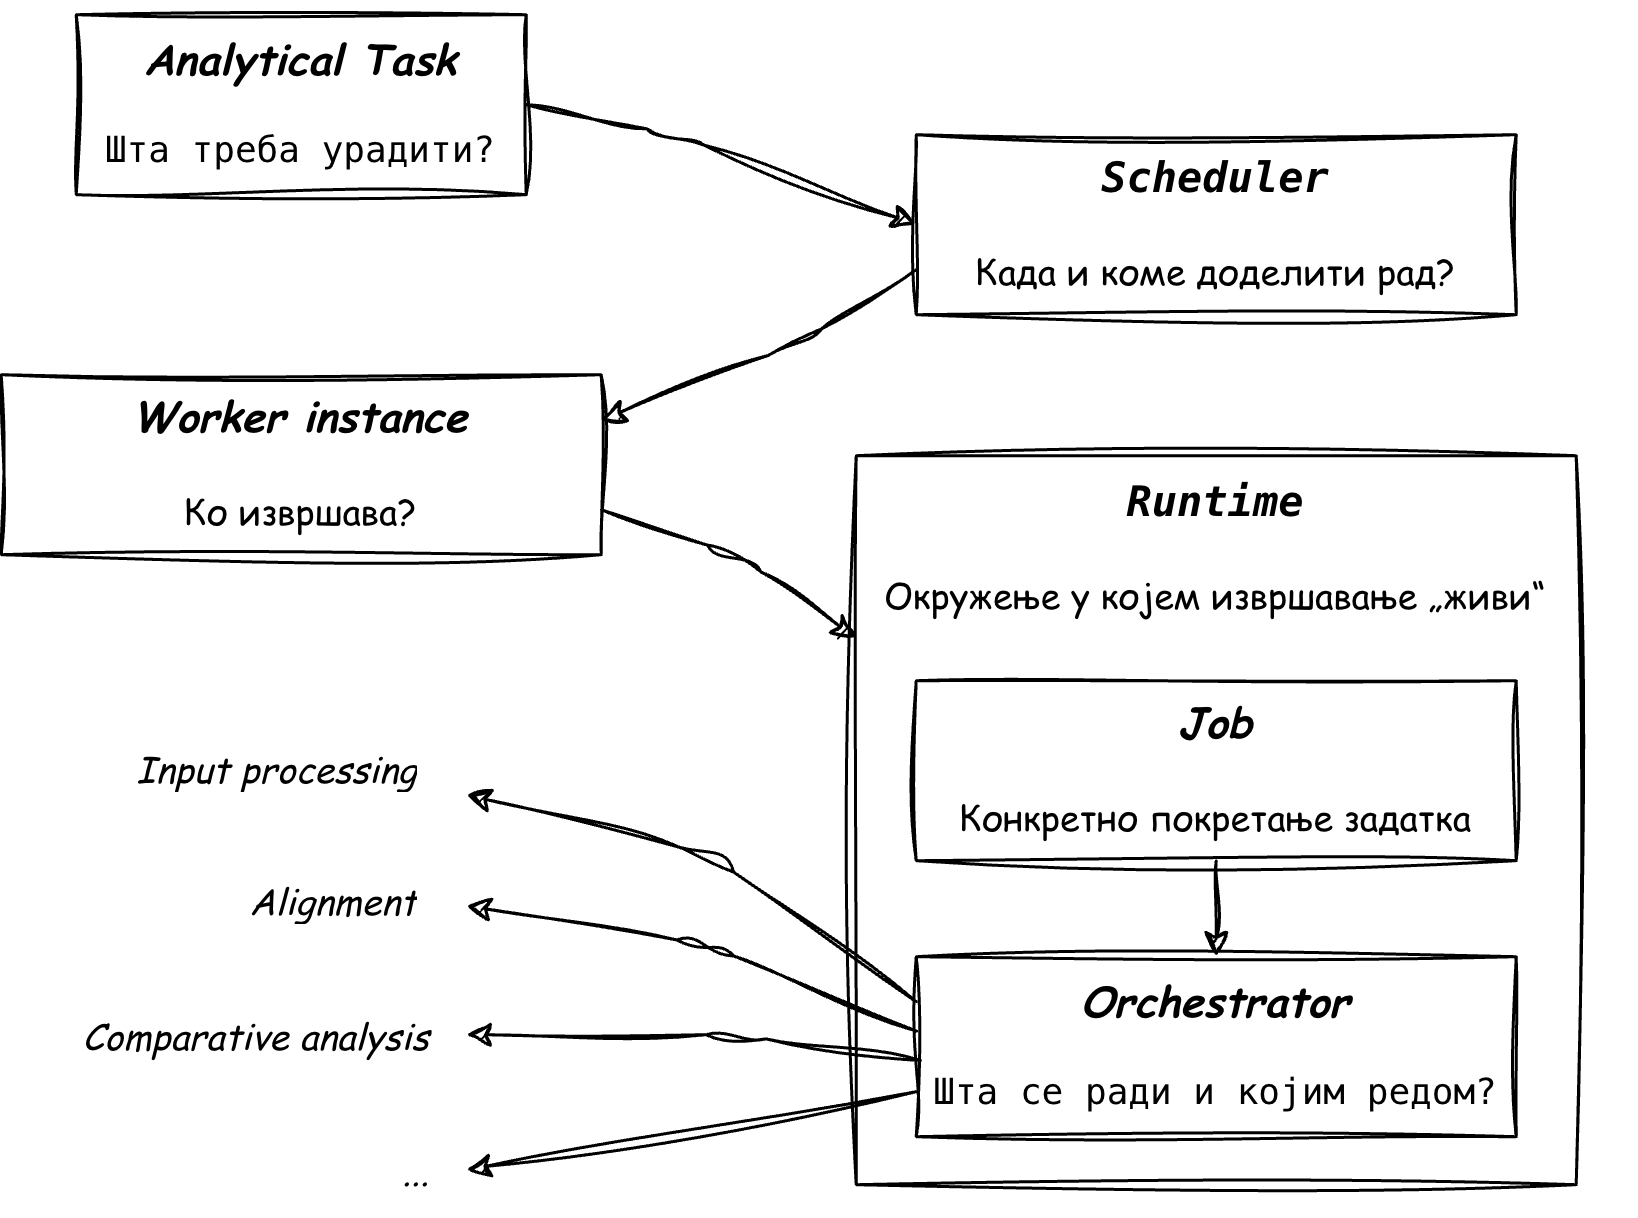

The diagram above was exported from draw.io. Its source (the exported page's mxGraphModel, read from the mxfile embedded in the PNG):
<mxGraphModel dx="708" dy="435" grid="1" gridSize="10" guides="1" tooltips="1" connect="1" arrows="1" fold="1" page="1" pageScale="1" pageWidth="827" pageHeight="1169" math="0" shadow="0">
  <root>
    <mxCell id="0" />
    <mxCell id="1" parent="0" />
    <mxCell id="IAIlfik7lqYtiTm0q00A-6" parent="1" style="text;html=1;whiteSpace=wrap;strokeColor=none;fillColor=none;align=center;verticalAlign=middle;rounded=0;" value="&lt;pre dir=&quot;ltr&quot;&gt;&lt;font face=&quot;Comic Sans MS&quot;&gt;&lt;code&gt;&lt;font style=&quot;font-size: 14px;&quot;&gt;&lt;b&gt;&lt;i&gt;Runtime&lt;/i&gt;&lt;/b&gt;&lt;/font&gt;&lt;br&gt;&lt;/code&gt;&lt;br&gt;Окружење у којем извршавање „живи“&lt;/font&gt;&lt;/pre&gt;" vertex="1">
      <mxGeometry height="60" width="280" x="320" y="188" as="geometry" />
    </mxCell>
    <mxCell id="IAIlfik7lqYtiTm0q00A-2" parent="1" style="rounded=0;whiteSpace=wrap;html=1;fillStyle=zigzag-line;fillColor=none;perimeterSpacing=0;sketch=1;curveFitting=1;jiggle=2;" value="&lt;pre dir=&quot;ltr&quot;&gt;&lt;code style=&quot;&quot;&gt;&lt;font style=&quot;font-family: &amp;quot;Comic Sans MS&amp;quot;; font-size: 14px;&quot;&gt;&lt;b style=&quot;&quot;&gt;&lt;i&gt;Analytical Task&lt;/i&gt;&lt;br&gt;&lt;/b&gt;&lt;/font&gt;&lt;/code&gt;&lt;br&gt;Шта треба урадити?&lt;/pre&gt;" vertex="1">
      <mxGeometry height="60" width="150" x="80" y="40" as="geometry" />
    </mxCell>
    <mxCell id="IAIlfik7lqYtiTm0q00A-3" parent="1" style="rounded=0;whiteSpace=wrap;html=1;fillStyle=zigzag-line;fillColor=none;perimeterSpacing=0;sketch=1;curveFitting=1;jiggle=2;" value="&lt;pre dir=&quot;ltr&quot;&gt;&lt;code&gt;&lt;pre dir=&quot;ltr&quot;&gt;&lt;font face=&quot;Comic Sans MS&quot;&gt;&lt;code&gt;&lt;font style=&quot;&quot;&gt;&lt;b style=&quot;font-size: 14px;&quot;&gt;&lt;i&gt;Scheduler&lt;/i&gt;&lt;br&gt;&lt;/b&gt;&lt;/font&gt;&lt;/code&gt;&lt;br&gt;Када и коме доделити рад?&lt;/font&gt;&lt;/pre&gt;&lt;/code&gt;&lt;/pre&gt;" vertex="1">
      <mxGeometry height="60" width="200" x="360" y="80" as="geometry" />
    </mxCell>
    <mxCell id="IAIlfik7lqYtiTm0q00A-4" parent="1" style="rounded=0;whiteSpace=wrap;html=1;fillStyle=zigzag-line;fillColor=none;perimeterSpacing=0;sketch=1;curveFitting=1;jiggle=2;" value="&lt;pre dir=&quot;ltr&quot;&gt;&lt;code&gt;&lt;pre dir=&quot;ltr&quot;&gt;&lt;code style=&quot;&quot;&gt;&lt;font style=&quot;&quot;&gt;&lt;b style=&quot;font-size: 14px;&quot;&gt;&lt;i style=&quot;&quot;&gt;&lt;font face=&quot;Comic Sans MS&quot;&gt;Worker instance&lt;/font&gt;&lt;/i&gt;&lt;font face=&quot;Comic Sans MS&quot;&gt;&lt;br&gt;&lt;/font&gt;&lt;/b&gt;&lt;/font&gt;&lt;/code&gt;&lt;font face=&quot;Comic Sans MS&quot;&gt;&lt;br&gt;Ко извршава?&lt;/font&gt;&lt;/pre&gt;&lt;/code&gt;&lt;/pre&gt;" vertex="1">
      <mxGeometry height="60" width="200" x="55" y="160" as="geometry" />
    </mxCell>
    <mxCell id="IAIlfik7lqYtiTm0q00A-5" parent="1" style="rounded=0;whiteSpace=wrap;html=1;fillStyle=zigzag-line;fillColor=none;perimeterSpacing=0;sketch=1;curveFitting=1;jiggle=2;" value="&lt;pre dir=&quot;ltr&quot;&gt;&lt;code&gt;&lt;pre dir=&quot;ltr&quot;&gt;&lt;br&gt;&lt;/pre&gt;&lt;/code&gt;&lt;/pre&gt;" vertex="1">
      <mxGeometry height="243" width="240" x="340" y="187" as="geometry" />
    </mxCell>
    <mxCell id="IAIlfik7lqYtiTm0q00A-28" edge="1" parent="1" source="IAIlfik7lqYtiTm0q00A-8" style="edgeStyle=orthogonalEdgeStyle;rounded=1;orthogonalLoop=1;jettySize=auto;html=1;exitX=0.5;exitY=1;exitDx=0;exitDy=0;entryX=0.5;entryY=0;entryDx=0;entryDy=0;sketch=1;curveFitting=1;jiggle=2;" target="IAIlfik7lqYtiTm0q00A-9">
      <mxGeometry relative="1" as="geometry" />
    </mxCell>
    <mxCell id="IAIlfik7lqYtiTm0q00A-8" parent="1" style="rounded=0;whiteSpace=wrap;html=1;fillStyle=zigzag-line;fillColor=none;perimeterSpacing=0;sketch=1;curveFitting=1;jiggle=2;" value="&lt;pre dir=&quot;ltr&quot;&gt;&lt;code&gt;&lt;pre dir=&quot;ltr&quot;&gt;&lt;font face=&quot;Comic Sans MS&quot;&gt;&lt;code&gt;&lt;font style=&quot;&quot;&gt;&lt;b style=&quot;font-size: 14px;&quot;&gt;&lt;i&gt;&lt;font face=&quot;Comic Sans MS&quot;&gt;Job&lt;/font&gt;&lt;/i&gt;&lt;br&gt;&lt;/b&gt;&lt;/font&gt;&lt;/code&gt;&lt;br&gt;&lt;/font&gt;&lt;font face=&quot;Comic Sans MS&quot;&gt;Конкретно покретање задатка&lt;/font&gt;&lt;/pre&gt;&lt;/code&gt;&lt;/pre&gt;" vertex="1">
      <mxGeometry height="60" width="200" x="360" y="262" as="geometry" />
    </mxCell>
    <mxCell id="IAIlfik7lqYtiTm0q00A-9" parent="1" style="rounded=0;whiteSpace=wrap;html=1;fillStyle=zigzag-line;fillColor=none;perimeterSpacing=0;sketch=1;curveFitting=1;jiggle=2;" value="&lt;pre dir=&quot;ltr&quot;&gt;&lt;code&gt;&lt;pre dir=&quot;ltr&quot;&gt;&lt;pre dir=&quot;ltr&quot;&gt;&lt;code&gt;&lt;font face=&quot;Comic Sans MS&quot; style=&quot;&quot;&gt;&lt;b style=&quot;&quot;&gt;&lt;span style=&quot;font-size: 14px;&quot;&gt;&lt;i&gt;Orchestrator&lt;/i&gt;&lt;br&gt;&lt;/span&gt;&lt;/b&gt;&lt;/font&gt;&lt;/code&gt;&lt;br&gt;Шта се ради и којим редом?&lt;/pre&gt;&lt;/pre&gt;&lt;/code&gt;&lt;/pre&gt;" vertex="1">
      <mxGeometry height="60" width="200" x="360" y="354" as="geometry" />
    </mxCell>
    <mxCell id="IAIlfik7lqYtiTm0q00A-14" edge="1" parent="1" source="IAIlfik7lqYtiTm0q00A-2" style="endArrow=classic;html=1;rounded=1;exitX=1;exitY=0.5;exitDx=0;exitDy=0;entryX=0;entryY=0.5;entryDx=0;entryDy=0;sketch=1;curveFitting=1;jiggle=2;" target="IAIlfik7lqYtiTm0q00A-3" value="">
      <mxGeometry height="50" relative="1" width="50" as="geometry">
        <Array as="points">
          <mxPoint x="280" y="80" />
        </Array>
        <mxPoint x="290" y="150" as="sourcePoint" />
        <mxPoint x="350" y="100" as="targetPoint" />
      </mxGeometry>
    </mxCell>
    <mxCell id="IAIlfik7lqYtiTm0q00A-15" edge="1" parent="1" source="IAIlfik7lqYtiTm0q00A-3" style="endArrow=classic;html=1;rounded=1;exitX=0;exitY=0.75;exitDx=0;exitDy=0;entryX=1;entryY=0.25;entryDx=0;entryDy=0;sketch=1;curveFitting=1;jiggle=2;" target="IAIlfik7lqYtiTm0q00A-4" value="">
      <mxGeometry height="50" relative="1" width="50" as="geometry">
        <Array as="points">
          <mxPoint x="320" y="150" />
        </Array>
        <mxPoint x="280" y="80" as="sourcePoint" />
        <mxPoint x="410" y="120" as="targetPoint" />
      </mxGeometry>
    </mxCell>
    <mxCell id="IAIlfik7lqYtiTm0q00A-16" edge="1" parent="1" source="IAIlfik7lqYtiTm0q00A-4" style="endArrow=classic;html=1;rounded=1;exitX=1;exitY=0.75;exitDx=0;exitDy=0;sketch=1;curveFitting=1;jiggle=2;entryX=0;entryY=0.25;entryDx=0;entryDy=0;" target="IAIlfik7lqYtiTm0q00A-5" value="">
      <mxGeometry height="50" relative="1" width="50" as="geometry">
        <Array as="points">
          <mxPoint x="300" y="220" />
        </Array>
        <mxPoint x="345" y="110" as="sourcePoint" />
        <mxPoint x="320" y="280" as="targetPoint" />
      </mxGeometry>
    </mxCell>
    <mxCell id="IAIlfik7lqYtiTm0q00A-18" parent="1" style="text;strokeColor=none;fillColor=none;align=right;verticalAlign=middle;spacingLeft=4;spacingRight=4;overflow=hidden;points=[[0,0.5],[1,0.5]];portConstraint=eastwest;rotatable=0;whiteSpace=wrap;html=1;" value="&lt;font face=&quot;Comic Sans MS&quot;&gt;&lt;i&gt;Input processing&lt;/i&gt;&lt;/font&gt;" vertex="1">
      <mxGeometry height="30" width="110" x="90" y="277" as="geometry" />
    </mxCell>
    <mxCell id="IAIlfik7lqYtiTm0q00A-19" parent="1" style="text;strokeColor=none;fillColor=none;align=right;verticalAlign=middle;spacingLeft=4;spacingRight=4;overflow=hidden;points=[[0,0.5],[1,0.5]];portConstraint=eastwest;rotatable=0;whiteSpace=wrap;html=1;" value="&lt;font face=&quot;Comic Sans MS&quot;&gt;&lt;i&gt;Alignment&lt;/i&gt;&lt;/font&gt;" vertex="1">
      <mxGeometry height="30" width="70" x="130" y="321" as="geometry" />
    </mxCell>
    <mxCell id="IAIlfik7lqYtiTm0q00A-21" parent="1" style="text;html=1;whiteSpace=wrap;strokeColor=none;fillColor=none;align=right;verticalAlign=middle;rounded=0;" value="&lt;font face=&quot;Comic Sans MS&quot;&gt;&lt;i&gt;Comparative analysis&lt;/i&gt;&lt;/font&gt;" vertex="1">
      <mxGeometry height="30" width="132" x="68" y="366" as="geometry" />
    </mxCell>
    <mxCell id="IAIlfik7lqYtiTm0q00A-22" parent="1" style="text;html=1;whiteSpace=wrap;strokeColor=none;fillColor=none;align=right;verticalAlign=middle;rounded=0;" value="&lt;font face=&quot;Comic Sans MS&quot;&gt;&lt;i&gt;...&lt;/i&gt;&lt;/font&gt;" vertex="1">
      <mxGeometry height="30" width="40" x="160" y="411" as="geometry" />
    </mxCell>
    <mxCell id="IAIlfik7lqYtiTm0q00A-24" edge="1" parent="1" source="IAIlfik7lqYtiTm0q00A-9" style="endArrow=classic;html=1;rounded=1;sketch=1;curveFitting=1;jiggle=2;exitX=0;exitY=0.25;exitDx=0;exitDy=0;" value="">
      <mxGeometry height="50" relative="1" width="50" as="geometry">
        <Array as="points">
          <mxPoint x="291" y="320" />
        </Array>
        <mxPoint x="331" y="320" as="sourcePoint" />
        <mxPoint x="210" y="300" as="targetPoint" />
      </mxGeometry>
    </mxCell>
    <mxCell id="IAIlfik7lqYtiTm0q00A-29" edge="1" parent="1" source="IAIlfik7lqYtiTm0q00A-9" style="endArrow=classic;html=1;rounded=1;sketch=1;curveFitting=1;jiggle=2;exitX=0.001;exitY=0.414;exitDx=0;exitDy=0;exitPerimeter=0;" value="">
      <mxGeometry height="50" relative="1" width="50" as="geometry">
        <Array as="points">
          <mxPoint x="290" y="350" />
        </Array>
        <mxPoint x="331" y="320" as="sourcePoint" />
        <mxPoint x="210" y="337" as="targetPoint" />
      </mxGeometry>
    </mxCell>
    <mxCell id="IAIlfik7lqYtiTm0q00A-30" edge="1" parent="1" source="IAIlfik7lqYtiTm0q00A-9" style="endArrow=classic;html=1;rounded=1;sketch=1;curveFitting=1;jiggle=2;exitX=0.007;exitY=0.577;exitDx=0;exitDy=0;exitPerimeter=0;" value="">
      <mxGeometry height="50" relative="1" width="50" as="geometry">
        <Array as="points">
          <mxPoint x="300" y="380" />
        </Array>
        <mxPoint x="331" y="320" as="sourcePoint" />
        <mxPoint x="210" y="380" as="targetPoint" />
      </mxGeometry>
    </mxCell>
    <mxCell id="IAIlfik7lqYtiTm0q00A-31" edge="1" parent="1" source="IAIlfik7lqYtiTm0q00A-9" style="endArrow=classic;html=1;rounded=1;sketch=1;curveFitting=1;jiggle=2;exitX=0;exitY=0.75;exitDx=0;exitDy=0;" value="">
      <mxGeometry height="50" relative="1" width="50" as="geometry">
        <Array as="points" />
        <mxPoint x="331" y="320" as="sourcePoint" />
        <mxPoint x="210" y="425" as="targetPoint" />
      </mxGeometry>
    </mxCell>
  </root>
</mxGraphModel>